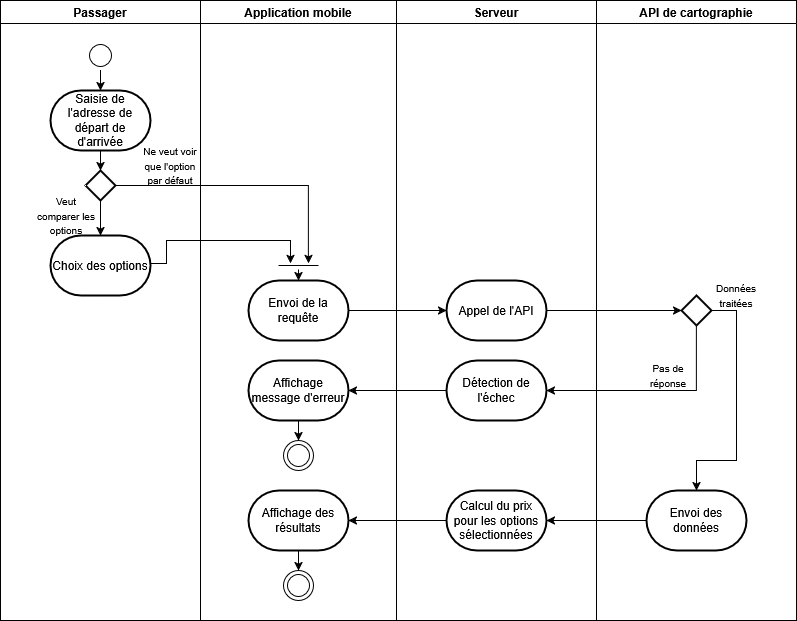

The diagram above was exported from draw.io. Its source (the exported page's mxGraphModel, read from the mxfile embedded in the PNG):
<mxGraphModel dx="1425" dy="771" grid="1" gridSize="10" guides="1" tooltips="1" connect="1" arrows="1" fold="1" page="1" pageScale="1" pageWidth="827" pageHeight="1169" math="0" shadow="0">
  <root>
    <mxCell id="0" />
    <mxCell id="1" parent="0" />
    <mxCell id="rWDQmG-ZJM9KG-_MKNeV-1" value="Passager" style="swimlane;" parent="1" vertex="1">
      <mxGeometry x="114" y="200" width="200" height="620" as="geometry" />
    </mxCell>
    <mxCell id="2ayESfIk7ADeDIqBGU-C-48" value="" style="edgeStyle=orthogonalEdgeStyle;rounded=0;orthogonalLoop=1;jettySize=auto;html=1;" edge="1" parent="rWDQmG-ZJM9KG-_MKNeV-1" source="rWDQmG-ZJM9KG-_MKNeV-7" target="2ayESfIk7ADeDIqBGU-C-47">
      <mxGeometry relative="1" as="geometry" />
    </mxCell>
    <mxCell id="rWDQmG-ZJM9KG-_MKNeV-7" value="Saisie de l'adresse de départ de d'arrivée" style="strokeWidth=2;html=1;shape=mxgraph.flowchart.terminator;whiteSpace=wrap;" parent="rWDQmG-ZJM9KG-_MKNeV-1" vertex="1">
      <mxGeometry x="50" y="90" width="100" height="60" as="geometry" />
    </mxCell>
    <mxCell id="2ayESfIk7ADeDIqBGU-C-36" value="" style="edgeStyle=orthogonalEdgeStyle;rounded=0;orthogonalLoop=1;jettySize=auto;html=1;" edge="1" parent="rWDQmG-ZJM9KG-_MKNeV-1" source="rWDQmG-ZJM9KG-_MKNeV-5" target="rWDQmG-ZJM9KG-_MKNeV-7">
      <mxGeometry relative="1" as="geometry" />
    </mxCell>
    <mxCell id="rWDQmG-ZJM9KG-_MKNeV-5" value="" style="ellipse;html=1;shape=startState;" parent="rWDQmG-ZJM9KG-_MKNeV-1" vertex="1">
      <mxGeometry x="85" y="40" width="30" height="30" as="geometry" />
    </mxCell>
    <mxCell id="2ayESfIk7ADeDIqBGU-C-50" value="" style="edgeStyle=orthogonalEdgeStyle;rounded=0;orthogonalLoop=1;jettySize=auto;html=1;" edge="1" parent="rWDQmG-ZJM9KG-_MKNeV-1" source="2ayESfIk7ADeDIqBGU-C-47" target="2ayESfIk7ADeDIqBGU-C-49">
      <mxGeometry relative="1" as="geometry" />
    </mxCell>
    <mxCell id="2ayESfIk7ADeDIqBGU-C-47" value="" style="strokeWidth=2;html=1;shape=mxgraph.flowchart.decision;whiteSpace=wrap;" vertex="1" parent="rWDQmG-ZJM9KG-_MKNeV-1">
      <mxGeometry x="85" y="170" width="30" height="30" as="geometry" />
    </mxCell>
    <mxCell id="2ayESfIk7ADeDIqBGU-C-49" value="Choix des options" style="strokeWidth=2;html=1;shape=mxgraph.flowchart.terminator;whiteSpace=wrap;" vertex="1" parent="rWDQmG-ZJM9KG-_MKNeV-1">
      <mxGeometry x="50" y="235" width="100" height="60" as="geometry" />
    </mxCell>
    <mxCell id="2ayESfIk7ADeDIqBGU-C-52" value="&lt;font style=&quot;font-size: 10px;&quot;&gt;Veut comparer les options&lt;/font&gt;" style="text;html=1;align=center;verticalAlign=middle;whiteSpace=wrap;rounded=0;" vertex="1" parent="rWDQmG-ZJM9KG-_MKNeV-1">
      <mxGeometry x="36" y="200" width="60" height="30" as="geometry" />
    </mxCell>
    <mxCell id="2ayESfIk7ADeDIqBGU-C-57" value="&lt;font style=&quot;font-size: 10px;&quot;&gt;Ne veut voir que l'option par défaut&lt;/font&gt;" style="text;html=1;align=center;verticalAlign=middle;whiteSpace=wrap;rounded=0;" vertex="1" parent="rWDQmG-ZJM9KG-_MKNeV-1">
      <mxGeometry x="140" y="150" width="60" height="30" as="geometry" />
    </mxCell>
    <mxCell id="rWDQmG-ZJM9KG-_MKNeV-2" value="Application mobile" style="swimlane;" parent="1" vertex="1">
      <mxGeometry x="314" y="200" width="196" height="620" as="geometry" />
    </mxCell>
    <mxCell id="2ayESfIk7ADeDIqBGU-C-46" style="edgeStyle=orthogonalEdgeStyle;rounded=0;orthogonalLoop=1;jettySize=auto;html=1;" edge="1" parent="rWDQmG-ZJM9KG-_MKNeV-2" source="rWDQmG-ZJM9KG-_MKNeV-8" target="2ayESfIk7ADeDIqBGU-C-20">
      <mxGeometry relative="1" as="geometry" />
    </mxCell>
    <mxCell id="2ayESfIk7ADeDIqBGU-C-27" value="Envoi de la requête" style="strokeWidth=2;html=1;shape=mxgraph.flowchart.terminator;whiteSpace=wrap;" vertex="1" parent="rWDQmG-ZJM9KG-_MKNeV-2">
      <mxGeometry x="48" y="280" width="100" height="60" as="geometry" />
    </mxCell>
    <mxCell id="kLruNLuhYDK1v-14BQuF-5" value="&lt;font style=&quot;font-size: 10px;&quot;&gt;Pas de réponse&lt;/font&gt;" style="text;html=1;align=center;verticalAlign=middle;whiteSpace=wrap;rounded=0;" parent="rWDQmG-ZJM9KG-_MKNeV-2" vertex="1">
      <mxGeometry x="438" y="360" width="60" height="30" as="geometry" />
    </mxCell>
    <mxCell id="rWDQmG-ZJM9KG-_MKNeV-8" value="Affichage message d'erreur" style="strokeWidth=2;html=1;shape=mxgraph.flowchart.terminator;whiteSpace=wrap;" parent="rWDQmG-ZJM9KG-_MKNeV-2" vertex="1">
      <mxGeometry x="48" y="360" width="100" height="60" as="geometry" />
    </mxCell>
    <mxCell id="2ayESfIk7ADeDIqBGU-C-20" value="" style="ellipse;html=1;shape=endState;" vertex="1" parent="rWDQmG-ZJM9KG-_MKNeV-2">
      <mxGeometry x="83" y="440" width="30" height="30" as="geometry" />
    </mxCell>
    <mxCell id="2ayESfIk7ADeDIqBGU-C-54" style="edgeStyle=orthogonalEdgeStyle;rounded=0;orthogonalLoop=1;jettySize=auto;html=1;" edge="1" parent="rWDQmG-ZJM9KG-_MKNeV-2" source="2ayESfIk7ADeDIqBGU-C-53" target="2ayESfIk7ADeDIqBGU-C-27">
      <mxGeometry relative="1" as="geometry">
        <Array as="points">
          <mxPoint x="98" y="280" />
          <mxPoint x="98" y="280" />
        </Array>
      </mxGeometry>
    </mxCell>
    <mxCell id="2ayESfIk7ADeDIqBGU-C-53" value="" style="line;strokeWidth=1;fillColor=none;align=left;verticalAlign=middle;spacingTop=-1;spacingLeft=3;spacingRight=3;rotatable=0;labelPosition=right;points=[];portConstraint=eastwest;strokeColor=inherit;" vertex="1" parent="rWDQmG-ZJM9KG-_MKNeV-2">
      <mxGeometry x="78" y="261" width="40" height="8" as="geometry" />
    </mxCell>
    <mxCell id="2ayESfIk7ADeDIqBGU-C-66" value="" style="edgeStyle=orthogonalEdgeStyle;rounded=0;orthogonalLoop=1;jettySize=auto;html=1;" edge="1" parent="rWDQmG-ZJM9KG-_MKNeV-2" source="2ayESfIk7ADeDIqBGU-C-63" target="2ayESfIk7ADeDIqBGU-C-65">
      <mxGeometry relative="1" as="geometry" />
    </mxCell>
    <mxCell id="2ayESfIk7ADeDIqBGU-C-63" value="Affichage des résultats" style="strokeWidth=2;html=1;shape=mxgraph.flowchart.terminator;whiteSpace=wrap;" vertex="1" parent="rWDQmG-ZJM9KG-_MKNeV-2">
      <mxGeometry x="48" y="490" width="100" height="60" as="geometry" />
    </mxCell>
    <mxCell id="2ayESfIk7ADeDIqBGU-C-65" value="" style="ellipse;html=1;shape=endState;" vertex="1" parent="rWDQmG-ZJM9KG-_MKNeV-2">
      <mxGeometry x="83" y="570" width="30" height="30" as="geometry" />
    </mxCell>
    <mxCell id="rWDQmG-ZJM9KG-_MKNeV-3" value="Serveur" style="swimlane;" parent="1" vertex="1">
      <mxGeometry x="510" y="200" width="200" height="620" as="geometry" />
    </mxCell>
    <mxCell id="2ayESfIk7ADeDIqBGU-C-13" value="Détection de l'échec" style="strokeWidth=2;html=1;shape=mxgraph.flowchart.terminator;whiteSpace=wrap;" vertex="1" parent="rWDQmG-ZJM9KG-_MKNeV-3">
      <mxGeometry x="50" y="360" width="100" height="60" as="geometry" />
    </mxCell>
    <mxCell id="2ayESfIk7ADeDIqBGU-C-25" value="Appel de l'API" style="strokeWidth=2;html=1;shape=mxgraph.flowchart.terminator;whiteSpace=wrap;" vertex="1" parent="rWDQmG-ZJM9KG-_MKNeV-3">
      <mxGeometry x="50" y="280" width="100" height="60" as="geometry" />
    </mxCell>
    <mxCell id="2ayESfIk7ADeDIqBGU-C-61" value="Calcul du prix pour les options sélectionnées" style="strokeWidth=2;html=1;shape=mxgraph.flowchart.terminator;whiteSpace=wrap;" vertex="1" parent="rWDQmG-ZJM9KG-_MKNeV-3">
      <mxGeometry x="50" y="490" width="100" height="60" as="geometry" />
    </mxCell>
    <mxCell id="2ayESfIk7ADeDIqBGU-C-32" value="API de cartographie" style="swimlane;" vertex="1" parent="1">
      <mxGeometry x="710" y="200" width="200" height="620" as="geometry" />
    </mxCell>
    <mxCell id="2ayESfIk7ADeDIqBGU-C-58" value="Envoi des données" style="strokeWidth=2;html=1;shape=mxgraph.flowchart.terminator;whiteSpace=wrap;" vertex="1" parent="2ayESfIk7ADeDIqBGU-C-32">
      <mxGeometry x="50" y="490" width="100" height="60" as="geometry" />
    </mxCell>
    <mxCell id="2ayESfIk7ADeDIqBGU-C-59" style="edgeStyle=orthogonalEdgeStyle;rounded=0;orthogonalLoop=1;jettySize=auto;html=1;" edge="1" parent="2ayESfIk7ADeDIqBGU-C-32" source="2ayESfIk7ADeDIqBGU-C-8" target="2ayESfIk7ADeDIqBGU-C-58">
      <mxGeometry relative="1" as="geometry">
        <Array as="points">
          <mxPoint x="140" y="310" />
          <mxPoint x="140" y="460" />
          <mxPoint x="100" y="460" />
        </Array>
      </mxGeometry>
    </mxCell>
    <mxCell id="2ayESfIk7ADeDIqBGU-C-8" value="" style="strokeWidth=2;html=1;shape=mxgraph.flowchart.decision;whiteSpace=wrap;" vertex="1" parent="2ayESfIk7ADeDIqBGU-C-32">
      <mxGeometry x="85" y="295" width="30" height="30" as="geometry" />
    </mxCell>
    <mxCell id="2ayESfIk7ADeDIqBGU-C-60" value="&lt;font style=&quot;font-size: 10px;&quot;&gt;Données traitées&lt;/font&gt;" style="text;html=1;align=center;verticalAlign=middle;whiteSpace=wrap;rounded=0;" vertex="1" parent="2ayESfIk7ADeDIqBGU-C-32">
      <mxGeometry x="110" y="280" width="60" height="30" as="geometry" />
    </mxCell>
    <mxCell id="2ayESfIk7ADeDIqBGU-C-55" style="edgeStyle=orthogonalEdgeStyle;rounded=0;orthogonalLoop=1;jettySize=auto;html=1;entryX=0.299;entryY=0.224;entryDx=0;entryDy=0;entryPerimeter=0;" edge="1" parent="1" source="2ayESfIk7ADeDIqBGU-C-49" target="2ayESfIk7ADeDIqBGU-C-53">
      <mxGeometry relative="1" as="geometry">
        <Array as="points">
          <mxPoint x="280" y="463" />
          <mxPoint x="280" y="440" />
          <mxPoint x="404" y="440" />
        </Array>
      </mxGeometry>
    </mxCell>
    <mxCell id="2ayESfIk7ADeDIqBGU-C-56" style="edgeStyle=orthogonalEdgeStyle;rounded=0;orthogonalLoop=1;jettySize=auto;html=1;entryX=0.747;entryY=0.224;entryDx=0;entryDy=0;entryPerimeter=0;" edge="1" parent="1" source="2ayESfIk7ADeDIqBGU-C-47" target="2ayESfIk7ADeDIqBGU-C-53">
      <mxGeometry relative="1" as="geometry">
        <Array as="points">
          <mxPoint x="422" y="385" />
        </Array>
      </mxGeometry>
    </mxCell>
    <mxCell id="2ayESfIk7ADeDIqBGU-C-41" style="edgeStyle=orthogonalEdgeStyle;rounded=0;orthogonalLoop=1;jettySize=auto;html=1;" edge="1" parent="1" source="2ayESfIk7ADeDIqBGU-C-25" target="2ayESfIk7ADeDIqBGU-C-8">
      <mxGeometry relative="1" as="geometry" />
    </mxCell>
    <mxCell id="2ayESfIk7ADeDIqBGU-C-44" style="edgeStyle=orthogonalEdgeStyle;rounded=0;orthogonalLoop=1;jettySize=auto;html=1;" edge="1" parent="1" source="2ayESfIk7ADeDIqBGU-C-8" target="2ayESfIk7ADeDIqBGU-C-13">
      <mxGeometry relative="1" as="geometry">
        <Array as="points">
          <mxPoint x="810" y="590" />
        </Array>
      </mxGeometry>
    </mxCell>
    <mxCell id="2ayESfIk7ADeDIqBGU-C-45" value="" style="edgeStyle=orthogonalEdgeStyle;rounded=0;orthogonalLoop=1;jettySize=auto;html=1;" edge="1" parent="1" source="2ayESfIk7ADeDIqBGU-C-13" target="rWDQmG-ZJM9KG-_MKNeV-8">
      <mxGeometry relative="1" as="geometry" />
    </mxCell>
    <mxCell id="2ayESfIk7ADeDIqBGU-C-38" value="" style="edgeStyle=orthogonalEdgeStyle;rounded=0;orthogonalLoop=1;jettySize=auto;html=1;" edge="1" parent="1" source="2ayESfIk7ADeDIqBGU-C-27" target="2ayESfIk7ADeDIqBGU-C-25">
      <mxGeometry relative="1" as="geometry" />
    </mxCell>
    <mxCell id="2ayESfIk7ADeDIqBGU-C-62" value="" style="edgeStyle=orthogonalEdgeStyle;rounded=0;orthogonalLoop=1;jettySize=auto;html=1;" edge="1" parent="1" source="2ayESfIk7ADeDIqBGU-C-58" target="2ayESfIk7ADeDIqBGU-C-61">
      <mxGeometry relative="1" as="geometry" />
    </mxCell>
    <mxCell id="2ayESfIk7ADeDIqBGU-C-64" value="" style="edgeStyle=orthogonalEdgeStyle;rounded=0;orthogonalLoop=1;jettySize=auto;html=1;" edge="1" parent="1" source="2ayESfIk7ADeDIqBGU-C-61" target="2ayESfIk7ADeDIqBGU-C-63">
      <mxGeometry relative="1" as="geometry" />
    </mxCell>
  </root>
</mxGraphModel>